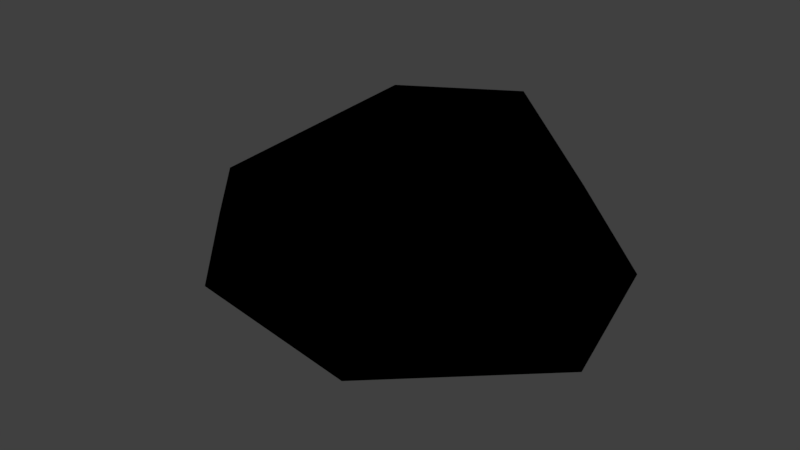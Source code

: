 # Source: rock_handpainted_3.blend  (saved by Blender 4.1.24; exported with 4.5.12 LTS)
import bpy
from mathutils import Matrix  # noqa: F401  (used for matrix-valued properties, if any)

bpy.ops.wm.read_factory_settings(use_empty=True)
scene = bpy.context.scene
scene.name = 'Scene'

# ---- collections
col_collection_8 = bpy.data.collections.new('Collection 8'); scene.collection.children.link(col_collection_8)

# ---- images (referenced by path relative to the original .blend; pixels are not part of the script)
import os
ASSET_DIR = os.environ.get("B2B_ASSET_DIR", "")  # directory of the original .blend (textures are referenced by path, not embedded)
HERE = os.path.dirname(os.path.abspath(__file__))  # packed textures are extracted next to this script under _unpacked/

def load_image(name, relpath, width, height, colorspace="sRGB"):
    """Load a texture the original file referenced (path relative to the .blend, or extracted next to this script)."""
    p = next((c for c in (os.path.join(HERE, relpath), os.path.join(ASSET_DIR, relpath)) if relpath and os.path.exists(c)), "")
    if p:
        img = bpy.data.images.load(p, check_existing=True)
        img.name = name
    else:  # same state as the original file: an image datablock whose file is absent (Cycles renders it pink)
        img = bpy.data.images.new(name, width, height)
        img.source = "FILE"
        img.filepath = "//" + (relpath or name)
    img.colorspace_settings.name = colorspace
    return img
img_rock3_png = load_image('rock3.png', '_unpacked/rock3.a945a8cc.png', 64, 64, 'sRGB')

# ---- materials (node trees are filled in below, after node groups)
mat_rock_3 = bpy.data.materials.new('rock_3')
mat_rock_3.alpha_threshold = 0.0
mat_rock_3.use_transparent_shadow = False
mat_rock_3.roughness = 0.5
mat_rock_3.specular_intensity = 0.0

# ---- material node trees
mat_rock_3.use_nodes = True; mat_rock_3.node_tree.nodes.clear()
_N = mat_rock_3.node_tree.nodes; _L = mat_rock_3.node_tree.links
n0 = _N.new('ShaderNodeOutputMaterial'); n0.name = 'Material Output'; n0.location = (300, 300)
n1 = _N.new('ShaderNodeTexImage'); n1.name = 'Image Texture'; n1.location = (20, 356)
n1.image = img_rock3_png
n1.interpolation = 'Closest'
n0.is_active_output = True

# ---- world
world_world = bpy.data.worlds.new('World'); scene.world = world_world
world_world.color = (0.05088, 0.05088, 0.05088)
world_world.use_sun_shadow = False
world_world.sun_shadow_jitter_overblur = 0.0
world_world.cycles.sampling_method = 'MANUAL'

# ---- meshes
me_cube_018 = bpy.data.meshes.new('Cube.018')
me_cube_018.from_pydata([(-0.4732, -0.09769, -0.3501), (0.8888, -0.0475, -0.2295), (0.8744, -0.1914, 0.2791), (0.2369, -0.6155, -0.2557), (-0.04016, -0.816, 0.4105), (-0.9081, 0.6668, -0.1142), (-0.7403, -0.2971, -0.01131), (-0.3768, 0.4159, 0.4402), (-0.6592, 0.8706, 0.1053), (0.272, 0.9489, -0.03037), (-0.001155, 0.8389, 0.3803), (0.8051, -0.01386, 0.4302), (-0.2519, 0.8696, -0.226), (-0.6097, 0.5184, -0.3583), (-0.4108, -0.5053, 0.3615), (0.4089, -0.7488, 0.2642), (0.2471, -0.6382, 0.4573), (0.8226, 0.4447, -0.06401), (0.4968, 0.7688, -0.2421), (-0.08998, -0.9327, 0.1598)], [], [(11, 10, 16), (5, 8, 13), (0, 13, 12), (10, 7, 16), (1, 18, 17), (9, 17, 18), (16, 4, 19), (19, 4, 14), (6, 5, 13), (9, 18, 12), (15, 11, 16), (1, 3, 0), (7, 14, 16), (2, 15, 1), (7, 6, 14), (8, 10, 9), (3, 15, 19), (12, 13, 8), (0, 3, 6), (19, 6, 3), (10, 11, 17), (17, 9, 10), (17, 2, 1), (19, 15, 16), (10, 8, 7), (2, 17, 11), (14, 6, 19), (13, 0, 6), (8, 9, 12), (15, 2, 11), (0, 18, 1), (12, 18, 0), (4, 16, 14), (1, 15, 3), (7, 5, 6), (7, 8, 5)])
me_cube_018.polygons.foreach_set('use_smooth', [True] * 36)
_uv = me_cube_018.uv_layers.new(name='UVMap')
_uv.uv.foreach_set('vector', [0.931, 0.9456, 0.6386, 0.9527, 0.9773, 0.7104, 0.6101, 0.4527, 0.7447, 0.3957, 0.6417, 0.5647, 0.3186, 0.3032, 0.4898, 0.3282, 0.5523, 0.4529, 0.6386, 0.9527, 0.6581, 0.7926, 0.9773, 0.7104, 0.4178, 0.07384, 0.6237, 0.06761, 0.5257, 0.132, 0.7072, 0.1437, 0.5257, 0.132, 0.6237, 0.06761, 0.142, 0.296, 0.04239, 0.2944, 0.02152, 0.2346, 0.5604, 0.7879, 0.5741, 0.8838, 0.4093, 0.8738, 0.3236, 0.7402, 0.0803, 0.7922, 0.09363, 0.6864, 0.9318, 0.5166, 0.9948, 0.5726, 0.7987, 0.5347, 0.1678, 0.2085, 0.3697, 0.2502, 0.142, 0.296, 0.2037, 0.6391, 0.121, 0.4284, 0.3186, 0.3032, 0.6581, 0.7926, 0.7772, 0.6344, 0.9773, 0.7104, 0.34, 0.2006, 0.1678, 0.2085, 0.3962, 0.07898, 0.2058, 0.9844, 0.3236, 0.7402, 0.4093, 0.8738, 0.7447, 0.3957, 0.8608, 0.4037, 0.9318, 0.5166, 0.5595, 0.6528, 0.6747, 0.7253, 0.5604, 0.7879, 0.7987, 0.5347, 0.6417, 0.5647, 0.7447, 0.3957, 0.3089, 0.6599, 0.5595, 0.6528, 0.3236, 0.7402, 0.5604, 0.7879, 0.3236, 0.7402, 0.5595, 0.6528, 0.7398, 0.3102, 0.3697, 0.2502, 0.5257, 0.132, 0.5257, 0.132, 0.7072, 0.1437, 0.7398, 0.3102, 0.5257, 0.132, 0.34, 0.2006, 0.3962, 0.07898, 0.02152, 0.2346, 0.1678, 0.2085, 0.142, 0.296, 0.8608, 0.4037, 0.7447, 0.3957, 0.815, 0.2498, 0.34, 0.2006, 0.5257, 0.132, 0.3697, 0.2502, 0.4093, 0.8738, 0.3236, 0.7402, 0.5604, 0.7879, 0.09363, 0.6864, 0.3089, 0.6599, 0.3236, 0.7402, 0.7447, 0.3957, 0.9318, 0.5166, 0.7987, 0.5347, 0.1678, 0.2085, 0.34, 0.2006, 0.3697, 0.2502, 0.3186, 0.3032, 0.4872, 0.6144, 0.2037, 0.6391, 0.5523, 0.4529, 0.4872, 0.6144, 0.3186, 0.3032, 0.9527, 0.6109, 0.9773, 0.7104, 0.7772, 0.6344, 0.3962, 0.07898, 0.1678, 0.2085, 0.153, 0.06091, 0.2058, 0.9844, 0.0803, 0.7922, 0.3236, 0.7402, 0.2058, 0.9844, 0.02928, 0.9183, 0.0803, 0.7922])
me_cube_018.materials.append(mat_rock_3)
me_cube_018.use_remesh_preserve_volume = False
me_cube_018.use_remesh_preserve_attributes = False
me_cube_018.use_mirror_vertex_groups = False
me_cube_018.update()

# ---- objects
ob_rock_3 = bpy.data.objects.new('rock_3', me_cube_018)

# ---- transforms, parenting, visibility, modifiers, constraints
ob_rock_3.location = (0.0, 0.0, 0.0)
ob_rock_3.lineart.crease_threshold = 0.0

# ---- collection membership
col_collection_8.objects.link(ob_rock_3)

# ---- scene / render settings (as saved in the file)
scene.frame_start = 1; scene.frame_end = 250; scene.frame_set(1)
scene.render.engine = 'BLENDER_EEVEE_NEXT'
scene.render.resolution_percentage = 50
scene.render.dither_intensity = 0.0
scene.cycles.use_denoising = False
scene.cycles.samples = 128
scene.cycles.sampling_pattern = 'TABULATED_SOBOL'
scene.cycles.use_adaptive_sampling = False
scene.cycles.use_light_tree = False
scene.cycles.blur_glossy = 0.0
scene.cycles.sample_clamp_indirect = 0.0
scene.eevee.ray_tracing_options.trace_max_roughness = 0.0
scene.view_settings.view_transform = 'Standard'
bpy.context.view_layer.update()

# ---- added for rendering (the .blend has no active camera and no usable light): camera, sun
cam_auto = bpy.data.cameras.new('AutoCamera')
cam_auto.lens = 50.0
cam_auto.sensor_width = 36.0
cam_auto.clip_end = 1000.0
ob_auto_camera = bpy.data.objects.new('AutoCamera', cam_auto)
scene.collection.objects.link(ob_auto_camera)
ob_auto_camera.location = (2.51308, -3.01918, 2.06769)
ob_auto_camera.rotation_euler = (1.09748, -7.21219e-08, 0.694738)
scene.camera = ob_auto_camera
light_auto_sun = bpy.data.lights.new('AutoSun', 'SUN')
light_auto_sun.energy = 3.0
light_auto_sun.angle = 0.0523599
ob_auto_sun = bpy.data.objects.new('AutoSun', light_auto_sun)
scene.collection.objects.link(ob_auto_sun)
ob_auto_sun.rotation_euler = (0.872665, 0.174533, 0.523599)
bpy.context.view_layer.update()
